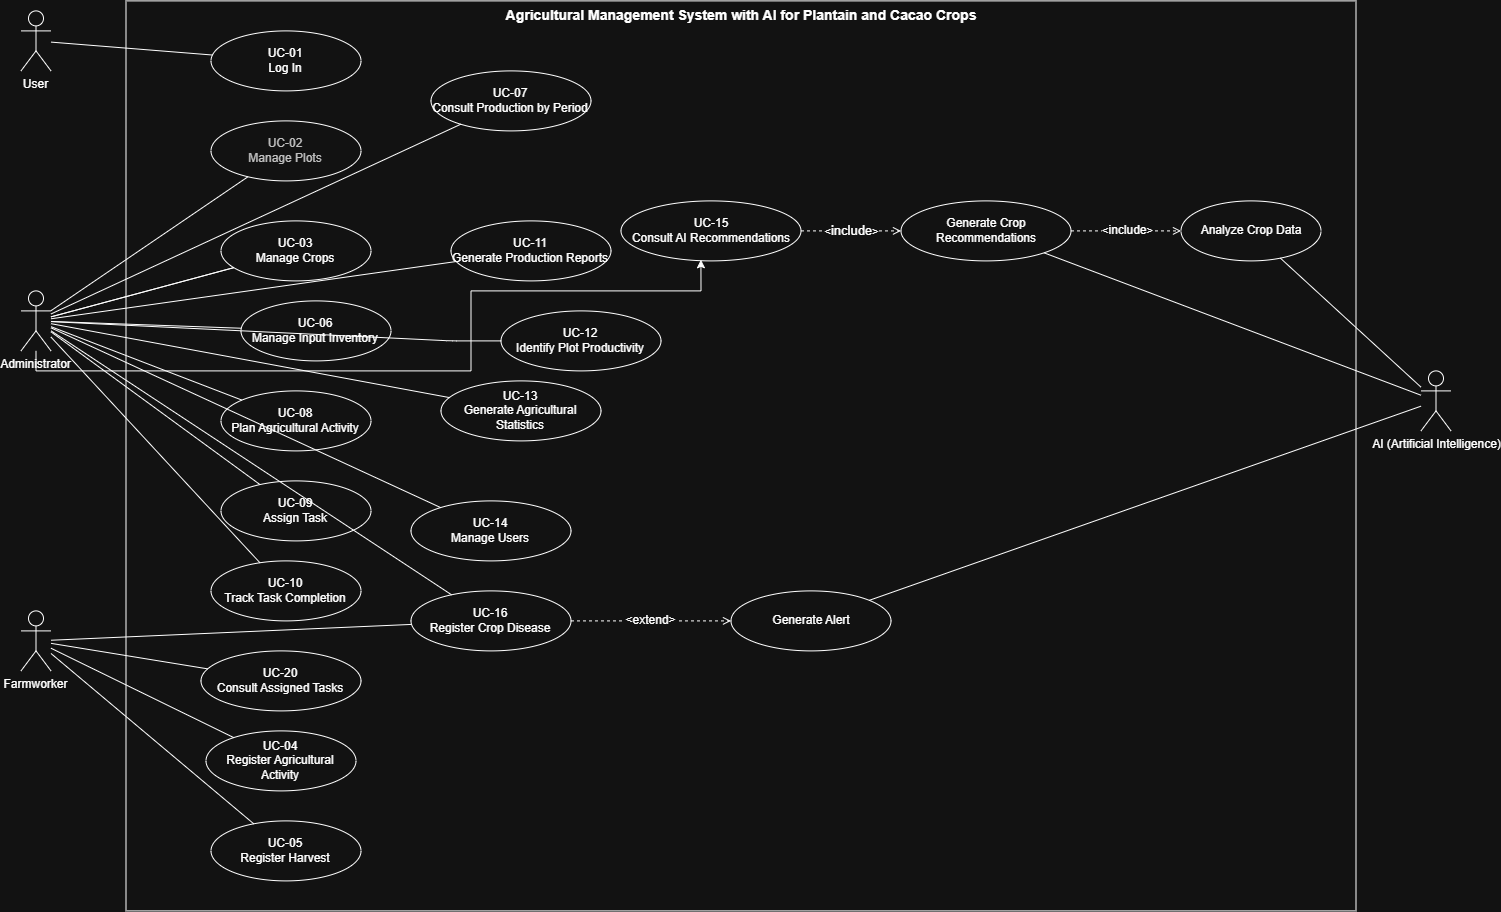

The diagram above was exported from draw.io. Its source (the exported page's mxGraphModel, read from the mxfile embedded in the PNG):
<mxGraphModel dx="3433" dy="2087" grid="1" gridSize="10" guides="1" tooltips="1" connect="1" arrows="1" fold="1" page="1" pageScale="1" pageWidth="1500" pageHeight="900" math="0" shadow="0">
  <root>
    <mxCell id="0" />
    <mxCell id="1" parent="0" />
    <mxCell id="boundary" parent="1" style="rounded=0;whiteSpace=wrap;html=1;verticalAlign=top;fontStyle=1;fontSize=14;fillColor=none;strokeColor=light-dark(#6c8ebf, #ffffff);" value="Agricultural Management System with AI for Plantain and Cacao Crops" vertex="1">
      <mxGeometry height="910" width="1230" x="135" y="50" as="geometry" />
    </mxCell>
    <mxCell id="actorUser" parent="1" style="shape=umlActor;verticalLabelPosition=bottom;labelBackgroundColor=#ffffff;verticalAlign=top;html=1;outlineConnect=0;" value="User" vertex="1">
      <mxGeometry height="60" width="30" x="30" y="60" as="geometry" />
    </mxCell>
    <mxCell id="actorAdmin" parent="1" style="shape=umlActor;verticalLabelPosition=bottom;labelBackgroundColor=#ffffff;verticalAlign=top;html=1;outlineConnect=0;" value="Administrator" vertex="1">
      <mxGeometry height="60" width="30" x="30" y="340" as="geometry" />
    </mxCell>
    <mxCell id="actorWorker" parent="1" style="shape=umlActor;verticalLabelPosition=bottom;labelBackgroundColor=#ffffff;verticalAlign=top;html=1;outlineConnect=0;" value="Farmworker" vertex="1">
      <mxGeometry height="60" width="30" x="30" y="660" as="geometry" />
    </mxCell>
    <mxCell id="actorAI" parent="1" style="shape=umlActor;verticalLabelPosition=bottom;labelBackgroundColor=#ffffff;verticalAlign=top;html=1;outlineConnect=0;" value="AI (Artificial Intelligence)" vertex="1">
      <mxGeometry height="60" width="30" x="1430" y="420" as="geometry" />
    </mxCell>
    <mxCell id="uc01" parent="1" style="ellipse;whiteSpace=wrap;html=1;fillColor=none;strokeColor=light-dark(#6C8EBF,#FFFFFF);" value="UC-01&#10;Log In" vertex="1">
      <mxGeometry height="60" width="150" x="220" y="80" as="geometry" />
    </mxCell>
    <mxCell id="uc02" parent="1" style="ellipse;whiteSpace=wrap;html=1;fillColor=none;fontColor=#333333;strokeColor=default;" value="UC-02&#10;Manage Plots" vertex="1">
      <mxGeometry height="60" width="150" x="220" y="170" as="geometry" />
    </mxCell>
    <mxCell id="wpY1fhIiZemmf124pfWj-6" edge="1" parent="1" source="actorAdmin" style="edgeStyle=orthogonalEdgeStyle;rounded=0;orthogonalLoop=1;jettySize=auto;html=1;entryX=0.444;entryY=0.981;entryDx=0;entryDy=0;entryPerimeter=0;" target="uc15">
      <mxGeometry relative="1" as="geometry">
        <Array as="points">
          <mxPoint x="45" y="420" />
          <mxPoint x="480" y="420" />
          <mxPoint x="480" y="340" />
          <mxPoint x="709.86" y="340" />
        </Array>
        <mxPoint x="479.9999999999998" y="378.79" as="sourcePoint" />
        <mxPoint x="796.3603896932204" y="300.0032034355932" as="targetPoint" />
      </mxGeometry>
    </mxCell>
    <mxCell id="uc06" parent="1" style="ellipse;whiteSpace=wrap;html=1;fillColor=none;strokeColor=default;" value="UC-06&#10;Manage Input Inventory" vertex="1">
      <mxGeometry height="60" width="150" x="250" y="350" as="geometry" />
    </mxCell>
    <mxCell id="uc08" parent="1" style="ellipse;whiteSpace=wrap;html=1;fillColor=none;strokeColor=default;" value="UC-08&#10;Plan Agricultural Activity" vertex="1">
      <mxGeometry height="60" width="150" x="230" y="440" as="geometry" />
    </mxCell>
    <mxCell id="uc09" parent="1" style="ellipse;whiteSpace=wrap;html=1;fillColor=none;strokeColor=default;" value="UC-09&#10;Assign Task" vertex="1">
      <mxGeometry height="60" width="150" x="230" y="530" as="geometry" />
    </mxCell>
    <mxCell id="uc10" parent="1" style="ellipse;whiteSpace=wrap;html=1;fillColor=none;strokeColor=default;" value="UC-10&#10;Track Task Completion" vertex="1">
      <mxGeometry height="60" width="150" x="220" y="610" as="geometry" />
    </mxCell>
    <mxCell id="uc04" parent="1" style="ellipse;whiteSpace=wrap;html=1;fillColor=none;strokeColor=default;" value="UC-04&#10;Register Agricultural Activity" vertex="1">
      <mxGeometry height="60" width="150" x="215" y="780" as="geometry" />
    </mxCell>
    <mxCell id="uc05" parent="1" style="ellipse;whiteSpace=wrap;html=1;fillColor=none;strokeColor=light-dark(#82B366,#FFFFFF);" value="UC-05&#10;Register Harvest" vertex="1">
      <mxGeometry height="60" width="150" x="220" y="870" as="geometry" />
    </mxCell>
    <mxCell id="uc07" parent="1" style="ellipse;whiteSpace=wrap;html=1;fillColor=none;strokeColor=light-dark(#6C8EBF,#FFFFFF);" value="UC-07&#10;Consult Production by Period" vertex="1">
      <mxGeometry height="60" width="160" x="440" y="120" as="geometry" />
    </mxCell>
    <mxCell id="uc12" parent="1" style="ellipse;whiteSpace=wrap;html=1;fillColor=none;strokeColor=default;" value="UC-12&#10;Identify Plot Productivity" vertex="1">
      <mxGeometry height="60" width="160" x="510" y="360" as="geometry" />
    </mxCell>
    <mxCell id="uc13" parent="1" style="ellipse;whiteSpace=wrap;html=1;fillColor=none;strokeColor=default;" value="UC-13&#10;Generate Agricultural Statistics" vertex="1">
      <mxGeometry height="60" width="160" x="450" y="430" as="geometry" />
    </mxCell>
    <mxCell id="uc14" parent="1" style="ellipse;whiteSpace=wrap;html=1;fillColor=none;strokeColor=default;" value="UC-14&#10;Manage Users" vertex="1">
      <mxGeometry height="60" width="160" x="420" y="550" as="geometry" />
    </mxCell>
    <mxCell id="uc20" parent="1" style="ellipse;whiteSpace=wrap;html=1;fillColor=none;strokeColor=default;" value="UC-20&#10;Consult Assigned Tasks" vertex="1">
      <mxGeometry height="60" width="160" x="210" y="700" as="geometry" />
    </mxCell>
    <mxCell id="uc16" parent="1" style="ellipse;whiteSpace=wrap;html=1;fillColor=none;strokeColor=default;" value="UC-16&#10;Register Crop Disease" vertex="1">
      <mxGeometry height="60" width="160" x="420" y="640" as="geometry" />
    </mxCell>
    <mxCell id="uc15" parent="1" style="ellipse;whiteSpace=wrap;html=1;fillColor=none;strokeColor=default;" value="UC-15&#10;Consult AI Recommendations" vertex="1">
      <mxGeometry height="60" width="180" x="630" y="250" as="geometry" />
    </mxCell>
    <mxCell id="uc17" parent="1" style="ellipse;whiteSpace=wrap;html=1;fillColor=none;strokeColor=default;" value="Generate Crop&#10;Recommendations" vertex="1">
      <mxGeometry height="60" width="170" x="910" y="250" as="geometry" />
    </mxCell>
    <mxCell id="uc18" parent="1" style="ellipse;whiteSpace=wrap;html=1;fillColor=none;strokeColor=default;" value="Analyze Crop Data" vertex="1">
      <mxGeometry height="60" width="140" x="1190" y="250" as="geometry" />
    </mxCell>
    <mxCell id="uc19" parent="1" style="ellipse;whiteSpace=wrap;html=1;fillColor=none;strokeColor=default;" value="Generate Alert" vertex="1">
      <mxGeometry height="60" width="160" x="740" y="640" as="geometry" />
    </mxCell>
    <mxCell id="a1" edge="1" parent="1" source="actorUser" style="endArrow=none;html=1;" target="uc01">
      <mxGeometry relative="1" as="geometry" />
    </mxCell>
    <mxCell id="a2" edge="1" parent="1" source="actorAdmin" style="endArrow=none;html=1;" target="uc02">
      <mxGeometry relative="1" as="geometry" />
    </mxCell>
    <mxCell id="a3" edge="1" parent="1" source="actorAdmin" style="endArrow=none;html=1;" target="uc03">
      <mxGeometry relative="1" as="geometry" />
    </mxCell>
    <mxCell id="a4" edge="1" parent="1" source="actorAdmin" style="endArrow=none;html=1;" target="uc06">
      <mxGeometry relative="1" as="geometry" />
    </mxCell>
    <mxCell id="a5" edge="1" parent="1" source="actorAdmin" style="endArrow=none;html=1;" target="uc08">
      <mxGeometry relative="1" as="geometry" />
    </mxCell>
    <mxCell id="a6" edge="1" parent="1" source="actorAdmin" style="endArrow=none;html=1;" target="uc09">
      <mxGeometry relative="1" as="geometry" />
    </mxCell>
    <mxCell id="a7" edge="1" parent="1" source="actorAdmin" style="endArrow=none;html=1;" target="uc10">
      <mxGeometry relative="1" as="geometry" />
    </mxCell>
    <mxCell id="a8" edge="1" parent="1" source="actorAdmin" style="endArrow=none;html=1;" target="uc07">
      <mxGeometry relative="1" as="geometry" />
    </mxCell>
    <mxCell id="a10" edge="1" parent="1" source="actorAdmin" style="endArrow=none;html=1;" target="uc12">
      <mxGeometry relative="1" as="geometry">
        <Array as="points">
          <mxPoint x="460" y="390" />
        </Array>
      </mxGeometry>
    </mxCell>
    <mxCell id="a11" edge="1" parent="1" source="actorAdmin" style="endArrow=none;html=1;" target="uc13">
      <mxGeometry relative="1" as="geometry" />
    </mxCell>
    <mxCell id="a12" edge="1" parent="1" source="actorAdmin" style="endArrow=none;html=1;" target="uc14">
      <mxGeometry relative="1" as="geometry" />
    </mxCell>
    <mxCell id="a14" edge="1" parent="1" source="actorAdmin" style="endArrow=none;html=1;" target="uc16">
      <mxGeometry relative="1" as="geometry" />
    </mxCell>
    <mxCell id="a15" edge="1" parent="1" source="actorWorker" style="endArrow=none;html=1;" target="uc04">
      <mxGeometry relative="1" as="geometry" />
    </mxCell>
    <mxCell id="a16" edge="1" parent="1" source="actorWorker" style="endArrow=none;html=1;" target="uc05">
      <mxGeometry relative="1" as="geometry" />
    </mxCell>
    <mxCell id="a17" edge="1" parent="1" source="actorWorker" style="endArrow=none;html=1;" target="uc20">
      <mxGeometry relative="1" as="geometry" />
    </mxCell>
    <mxCell id="a18" edge="1" parent="1" source="actorWorker" style="endArrow=none;html=1;" target="uc16">
      <mxGeometry relative="1" as="geometry" />
    </mxCell>
    <mxCell id="a19" edge="1" parent="1" source="actorAI" style="endArrow=none;html=1;" target="uc17">
      <mxGeometry relative="1" as="geometry" />
    </mxCell>
    <mxCell id="a20" edge="1" parent="1" source="actorAI" style="endArrow=none;html=1;" target="uc18">
      <mxGeometry relative="1" as="geometry" />
    </mxCell>
    <mxCell id="a21" edge="1" parent="1" source="actorAI" style="endArrow=none;html=1;" target="uc19">
      <mxGeometry relative="1" as="geometry" />
    </mxCell>
    <mxCell id="inc1" edge="1" parent="1" source="uc15" style="endArrow=open;endFill=0;dashed=1;html=1;fontSize=11;strokeColor=default;" target="uc17" value="&amp;lt;&lt;font style=&quot;font-size: 13px;&quot;&gt;include&lt;/font&gt;&amp;gt;">
      <mxGeometry relative="1" as="geometry" />
    </mxCell>
    <mxCell id="inc2" edge="1" parent="1" source="uc17" style="endArrow=open;endFill=0;dashed=1;html=1;fontSize=11;strokeColor=default;" target="uc18" value="&amp;lt;&lt;font style=&quot;font-size: 12px;&quot;&gt;include&lt;/font&gt;&amp;gt;">
      <mxGeometry relative="1" as="geometry" />
    </mxCell>
    <mxCell id="ext1" edge="1" parent="1" source="uc16" style="endArrow=open;endFill=0;dashed=1;html=1;fontSize=11;strokeColor=default;" target="uc19" value="&lt;font style=&quot;font-size: 12px;&quot;&gt;&amp;lt;extend&amp;gt;&lt;/font&gt;">
      <mxGeometry relative="1" as="geometry" />
    </mxCell>
    <mxCell id="wpY1fhIiZemmf124pfWj-4" edge="1" parent="1" source="actorAdmin" style="endArrow=none;html=1;" target="uc03" value="">
      <mxGeometry relative="1" as="geometry">
        <mxPoint x="60" y="367" as="sourcePoint" />
        <mxPoint x="449" y="294" as="targetPoint" />
      </mxGeometry>
    </mxCell>
    <mxCell id="uc03" parent="1" style="ellipse;whiteSpace=wrap;html=1;fillColor=none;strokeColor=default;" value="UC-03&#10;Manage Crops" vertex="1">
      <mxGeometry height="60" width="150" x="230" y="270" as="geometry" />
    </mxCell>
    <mxCell id="wpY1fhIiZemmf124pfWj-5" edge="1" parent="1" source="actorAdmin" style="endArrow=none;html=1;" target="uc11" value="">
      <mxGeometry relative="1" as="geometry">
        <mxPoint x="60" y="368" as="sourcePoint" />
        <mxPoint x="696" y="290" as="targetPoint" />
      </mxGeometry>
    </mxCell>
    <mxCell id="uc11" parent="1" style="ellipse;whiteSpace=wrap;html=1;fillColor=none;strokeColor=default;" value="UC-11&#10;Generate Production Reports" vertex="1">
      <mxGeometry height="60" width="160" x="460" y="270" as="geometry" />
    </mxCell>
  </root>
</mxGraphModel>